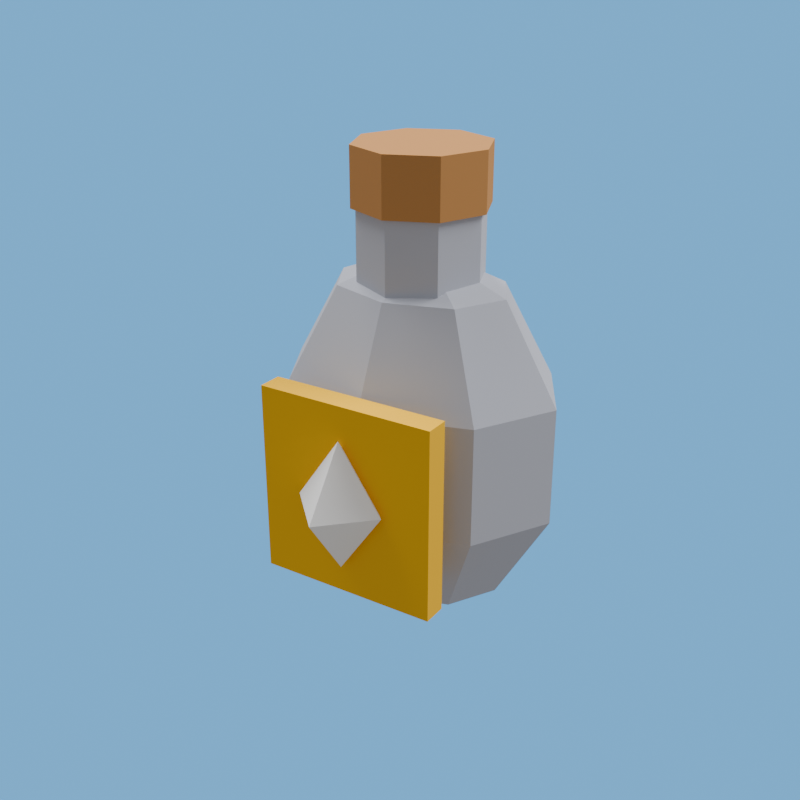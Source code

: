 # Source: collectors_vial.blend  (saved by Blender 5.2.44; exported with 4.5.12 LTS)
import bpy
from mathutils import Matrix  # noqa: F401  (used for matrix-valued properties, if any)

bpy.ops.wm.read_factory_settings(use_empty=True)
scene = bpy.context.scene
scene.name = 'R4_collectors_vial'

# ---- collections
col_asset_collectors_vial = bpy.data.collections.new('Asset_collectors_vial'); scene.collection.children.link(col_asset_collectors_vial)

# ---- materials (node trees are filled in below, after node groups)
mat_rf_mat_steel = bpy.data.materials.new('RF_Mat_steel')
mat_rf_mat_steel.diffuse_color = (0.5089, 0.5271, 0.6038, 1.0)
mat_rf_mat_wood = bpy.data.materials.new('RF_Mat_wood')
mat_rf_mat_wood.diffuse_color = (0.5395, 0.2502, 0.07619, 1.0)
mat_rf_mat_gold = bpy.data.materials.new('RF_Mat_gold')
mat_rf_mat_gold.diffuse_color = (0.9473, 0.5149, 0.001214, 1.0)
mat_rf_mat_neutral_white = bpy.data.materials.new('RF_Mat_neutral_white')
mat_rf_mat_neutral_white.diffuse_color = (0.9911, 0.9911, 0.9911, 1.0)

# ---- material node trees
mat_rf_mat_steel.use_nodes = True; mat_rf_mat_steel.node_tree.nodes.clear()
_N = mat_rf_mat_steel.node_tree.nodes; _L = mat_rf_mat_steel.node_tree.links
n0 = _N.new('ShaderNodeBsdfPrincipled'); n0.name = 'Principled BSDF'; n0.location = (-200, 100)
n0.inputs[0].default_value = (0.5089, 0.5271, 0.6038, 1.0)
n0.inputs[2].default_value = 1.0
n0.inputs[10].default_value = 0.005
n1 = _N.new('ShaderNodeOutputMaterial'); n1.name = 'Material Output'; n1.location = (200, 100)
_L.new(n0.outputs[0], n1.inputs[0])
n1.is_active_output = True
mat_rf_mat_wood.use_nodes = True; mat_rf_mat_wood.node_tree.nodes.clear()
_N = mat_rf_mat_wood.node_tree.nodes; _L = mat_rf_mat_wood.node_tree.links
n0 = _N.new('ShaderNodeBsdfPrincipled'); n0.name = 'Principled BSDF'; n0.location = (-200, 100)
n0.inputs[0].default_value = (0.5395, 0.2502, 0.07619, 1.0)
n0.inputs[2].default_value = 1.0
n0.inputs[10].default_value = 0.005
n1 = _N.new('ShaderNodeOutputMaterial'); n1.name = 'Material Output'; n1.location = (200, 100)
_L.new(n0.outputs[0], n1.inputs[0])
n1.is_active_output = True
mat_rf_mat_gold.use_nodes = True; mat_rf_mat_gold.node_tree.nodes.clear()
_N = mat_rf_mat_gold.node_tree.nodes; _L = mat_rf_mat_gold.node_tree.links
n0 = _N.new('ShaderNodeBsdfPrincipled'); n0.name = 'Principled BSDF'; n0.location = (-200, 100)
n0.inputs[0].default_value = (0.9473, 0.5149, 0.001214, 1.0)
n0.inputs[2].default_value = 1.0
n0.inputs[10].default_value = 0.005
n1 = _N.new('ShaderNodeOutputMaterial'); n1.name = 'Material Output'; n1.location = (200, 100)
_L.new(n0.outputs[0], n1.inputs[0])
n1.is_active_output = True
mat_rf_mat_neutral_white.use_nodes = True; mat_rf_mat_neutral_white.node_tree.nodes.clear()
_N = mat_rf_mat_neutral_white.node_tree.nodes; _L = mat_rf_mat_neutral_white.node_tree.links
n0 = _N.new('ShaderNodeBsdfPrincipled'); n0.name = 'Principled BSDF'; n0.location = (-200, 100)
n0.inputs[0].default_value = (0.9911, 0.9911, 0.9911, 1.0)
n0.inputs[2].default_value = 1.0
n0.inputs[10].default_value = 0.005
n1 = _N.new('ShaderNodeOutputMaterial'); n1.name = 'Material Output'; n1.location = (200, 100)
_L.new(n0.outputs[0], n1.inputs[0])
n1.is_active_output = True

# ---- world
world_r4_collectors_vial_sky = bpy.data.worlds.new('R4_collectors_vial_Sky'); scene.world = world_r4_collectors_vial_sky
world_r4_collectors_vial_sky.use_nodes = True; world_r4_collectors_vial_sky.node_tree.nodes.clear()
_N = world_r4_collectors_vial_sky.node_tree.nodes; _L = world_r4_collectors_vial_sky.node_tree.links
n0 = _N.new('ShaderNodeBackground'); n0.name = 'Background'; n0.location = (-200, 100)
n0.inputs[0].default_value = (0.75, 0.75, 0.75, 1.0)
n0.inputs[1].default_value = 0.45
n1 = _N.new('ShaderNodeOutputWorld'); n1.name = 'World Output'; n1.location = (200, 100)
n2 = _N.new('ShaderNodeBackground'); n2.name = 'Background.001'; n2.location = (0, 0)
n2.inputs[0].default_value = (0.159, 0.5149, 0.9734, 1.0)
n3 = _N.new('ShaderNodeLightPath'); n3.name = 'Light Path'; n3.location = (0, 0)
n4 = _N.new('ShaderNodeMixShader'); n4.name = 'Mix Shader'; n4.location = (0, 0)
_L.new(n3.outputs[0], n4.inputs[0])
_L.new(n0.outputs[0], n4.inputs[1])
_L.new(n2.outputs[0], n4.inputs[2])
_L.new(n4.outputs[0], n1.inputs[0])
n1.is_active_output = True

# ---- cameras
cam_collectors_vial_previewcamera = bpy.data.cameras.new('collectors_vial_PreviewCamera')

# ---- lights
light_rf_key_022 = bpy.data.lights.new('RF_Key.022', 'AREA')
light_rf_key_022.energy = 1300.0
light_rf_key_022.shape = 'DISK'
light_rf_key_022.size = 7.0
light_rf_fill_022 = bpy.data.lights.new('RF_Fill.022', 'AREA')
light_rf_fill_022.energy = 800.0
light_rf_fill_022.shape = 'DISK'
light_rf_fill_022.size = 6.0

# ---- meshes
me_vial_bottle_mesh = bpy.data.meshes.new('Vial_Bottle_Mesh')
me_vial_bottle_mesh.from_pydata([(0.0, 0.0, 0.44), (0.09405, 0.0, 0.4018), (0.0665, 0.04988, 0.4018), (5.759e-18, 0.07053, 0.4018), (-0.0665, 0.04988, 0.4018), (-0.09405, 8.638e-18, 0.4018), (-0.0665, -0.04988, 0.4018), (-1.728e-17, -0.07053, 0.4018), (0.0665, -0.04988, 0.4018), (0.1522, 0.0, 0.3018), (0.1076, 0.0807, 0.3018), (9.318e-18, 0.1141, 0.3018), (-0.1076, 0.0807, 0.3018), (-0.1522, 1.398e-17, 0.3018), (-0.1076, -0.0807, 0.3018), (-2.795e-17, -0.1141, 0.3018), (0.1076, -0.0807, 0.3018), (0.1522, 0.0, 0.1782), (0.1076, 0.0807, 0.1782), (9.318e-18, 0.1141, 0.1782), (-0.1076, 0.0807, 0.1782), (-0.1522, 1.398e-17, 0.1782), (-0.1076, -0.0807, 0.1782), (-2.795e-17, -0.1141, 0.1782), (0.1076, -0.0807, 0.1782), (0.09405, 0.0, 0.0782), (0.0665, 0.04988, 0.0782), (5.759e-18, 0.07053, 0.0782), (-0.0665, 0.04988, 0.0782), (-0.09405, 8.638e-18, 0.0782), (-0.0665, -0.04988, 0.0782), (-1.728e-17, -0.07053, 0.0782), (0.0665, -0.04988, 0.0782), (0.0, 0.0, 0.04), (-0.065, 0.0, 0.4), (-0.04596, -0.04596, 0.4), (-3.98e-18, -0.065, 0.4), (0.04596, -0.04596, 0.4), (0.065, -7.96e-18, 0.4), (0.04596, 0.04596, 0.4), (1.194e-17, 0.065, 0.4), (-0.04596, 0.04596, 0.4), (-0.065, 0.0, 0.49), (-0.04596, -0.04596, 0.49), (-3.98e-18, -0.065, 0.49), (0.04596, -0.04596, 0.49), (0.065, -7.96e-18, 0.49), (0.04596, 0.04596, 0.49), (1.194e-17, 0.065, 0.49), (-0.04596, 0.04596, 0.49), (-0.07, 0.0, 0.48), (-0.0495, -0.0495, 0.48), (-4.286e-18, -0.07, 0.48), (0.0495, -0.0495, 0.48), (0.07, -8.573e-18, 0.48), (0.0495, 0.0495, 0.48), (1.286e-17, 0.07, 0.48), (-0.0495, 0.0495, 0.48), (-0.07, 0.0, 0.54), (-0.0495, -0.0495, 0.54), (-4.286e-18, -0.07, 0.54), (0.0495, -0.0495, 0.54), (0.07, -8.573e-18, 0.54), (0.0495, 0.0495, 0.54), (1.286e-17, 0.07, 0.54), (-0.0495, 0.0495, 0.54), (-0.095, -0.138, 0.12), (0.095, -0.138, 0.12), (0.095, -0.112, 0.12), (-0.095, -0.112, 0.12), (-0.095, -0.138, 0.32), (0.095, -0.138, 0.32), (0.095, -0.112, 0.32), (-0.095, -0.112, 0.32), (0.0, -0.145, 0.288), (0.0, -0.145, 0.152), (0.0476, -0.145, 0.22), (2.915e-18, -0.0974, 0.22), (-0.0476, -0.145, 0.22), (-8.744e-18, -0.1926, 0.22)], [], [(0, 1, 2), (0, 2, 3), (0, 3, 4), (0, 4, 5), (0, 5, 6), (0, 6, 7), (0, 7, 8), (0, 8, 1), (1, 10, 2), (1, 9, 10), (2, 11, 3), (2, 10, 11), (3, 12, 4), (3, 11, 12), (4, 13, 5), (4, 12, 13), (5, 14, 6), (5, 13, 14), (6, 15, 7), (6, 14, 15), (7, 16, 8), (7, 15, 16), (8, 9, 1), (8, 16, 9), (9, 18, 10), (9, 17, 18), (10, 19, 11), (10, 18, 19), (11, 20, 12), (11, 19, 20), (12, 21, 13), (12, 20, 21), (13, 22, 14), (13, 21, 22), (14, 23, 15), (14, 22, 23), (15, 24, 16), (15, 23, 24), (16, 17, 9), (16, 24, 17), (17, 26, 18), (17, 25, 26), (18, 27, 19), (18, 26, 27), (19, 28, 20), (19, 27, 28), (20, 29, 21), (20, 28, 29), (21, 30, 22), (21, 29, 30), (22, 31, 23), (22, 30, 31), (23, 32, 24), (23, 31, 32), (24, 25, 17), (24, 32, 25), (25, 33, 26), (26, 33, 27), (27, 33, 28), (28, 33, 29), (29, 33, 30), (30, 33, 31), (31, 33, 32), (32, 33, 25), (41, 40, 39, 38, 37, 36, 35, 34), (42, 43, 44, 45, 46, 47, 48, 49), (34, 35, 43, 42), (35, 36, 44, 43), (36, 37, 45, 44), (37, 38, 46, 45), (38, 39, 47, 46), (39, 40, 48, 47), (40, 41, 49, 48), (41, 34, 42, 49), (57, 56, 55, 54, 53, 52, 51, 50), (58, 59, 60, 61, 62, 63, 64, 65), (50, 51, 59, 58), (51, 52, 60, 59), (52, 53, 61, 60), (53, 54, 62, 61), (54, 55, 63, 62), (55, 56, 64, 63), (56, 57, 65, 64), (57, 50, 58, 65), (66, 69, 68, 67), (70, 71, 72, 73), (66, 67, 71, 70), (67, 68, 72, 71), (68, 69, 73, 72), (69, 66, 70, 73), (74, 76, 77), (74, 77, 78), (74, 78, 79), (74, 79, 76), (75, 77, 76), (75, 78, 77), (75, 79, 78), (75, 76, 79)])
me_vial_bottle_mesh.polygons.foreach_set('material_index', [0, 0, 0, 0, 0, 0, 0, 0, 0, 0, 0, 0, 0, 0, 0, 0, 0, 0, 0, 0, 0, 0, 0, 0, 0, 0, 0, 0, 0, 0, 0, 0, 0, 0, 0, 0, 0, 0, 0, 0, 0, 0, 0, 0, 0, 0, 0, 0, 0, 0, 0, 0, 0, 0, 0, 0, 0, 0, 0, 0, 0, 0, 0, 0, 0, 0, 0, 0, 0, 0, 0, 0, 0, 0, 1, 1, 1, 1, 1, 1, 1, 1, 1, 1, 2, 2, 2, 2, 2, 2, 3, 3, 3, 3, 3, 3, 3, 3])
me_vial_bottle_mesh.materials.append(mat_rf_mat_steel)
me_vial_bottle_mesh.materials.append(mat_rf_mat_wood)
me_vial_bottle_mesh.materials.append(mat_rf_mat_gold)
me_vial_bottle_mesh.materials.append(mat_rf_mat_neutral_white)
me_vial_bottle_mesh.update()

# ---- objects
ob_rf_key_022 = bpy.data.objects.new('RF_Key.022', light_rf_key_022)
ob_rf_fill_022 = bpy.data.objects.new('RF_Fill.022', light_rf_fill_022)
ob_collectors_vial_previewcamera = bpy.data.objects.new('collectors_vial_PreviewCamera', cam_collectors_vial_previewcamera)
ob_equipment_root = bpy.data.objects.new('equipment_root', None)
ob_collectors_vial_mesh = bpy.data.objects.new('collectors_vial_Mesh', me_vial_bottle_mesh)

# ---- transforms, parenting, visibility, modifiers, constraints
ob_rf_key_022.location = (-5.0, 1.0, 10.0)
ob_rf_key_022.rotation_euler = (0.5155, 9.167e-08, -1.373)
ob_rf_fill_022.location = (5.0, 4.0, 7.0)
ob_rf_fill_022.rotation_euler = (0.7314, 2.102e-08, 1.951)
ob_collectors_vial_previewcamera.location = (0.55, -0.8892, 0.74)
ob_collectors_vial_previewcamera.rotation_euler = (1.153, 2.975e-08, 0.5743)
ob_equipment_root.location = (0.0, 0.0, 0.0)
ob_equipment_root.empty_display_size = 0.12
ob_collectors_vial_mesh.parent = ob_equipment_root
ob_collectors_vial_mesh.location = (0.0, 0.0, 0.0)

# ---- collection membership
scene.collection.objects.link(ob_rf_key_022)
scene.collection.objects.link(ob_rf_fill_022)
scene.collection.objects.link(ob_collectors_vial_previewcamera)
col_asset_collectors_vial.objects.link(ob_equipment_root)
col_asset_collectors_vial.objects.link(ob_collectors_vial_mesh)

# ---- scene / render settings (as saved in the file)
scene.camera = ob_collectors_vial_previewcamera
scene.frame_start = 1; scene.frame_end = 250; scene.frame_set(1)
scene.render.engine = 'BLENDER_EEVEE_NEXT'
scene.render.image_settings.exr_codec = 'NONE'
scene.render.resolution_x = 1000
scene.render.resolution_y = 1000
scene.render.fps = 30
scene.render.use_bake_clear = False
scene.render.bake_margin = 0
scene.render.bake_bias = 0.0
scene.render.bake_samples = 0
scene.render.simplify_subdivision_render = 0
scene.render.simplify_child_particles_render = 0.0
scene.render.compositor_device = 'GPU'
scene.eevee.use_volume_custom_range = False
scene.eevee.gtao_distance = 0.0
scene.eevee.use_fast_gi = False
scene.eevee.fast_gi_thickness_near = 0.1
scene.eevee.fast_gi_thickness_far = 0.0
scene.eevee.ray_tracing_options.screen_trace_thickness = 0.1
bpy.context.view_layer.update()
